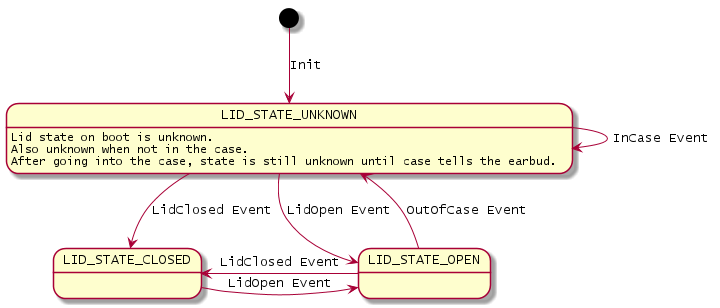

The diagram above was rendered by PlantUML. Its source (embedded in the PNG):
@startuml inline_umlgraph_5.png
    [*] --> LID_STATE_UNKNOWN : Init                                                                                      
    LID_STATE_UNKNOWN : Lid state on boot is unknown.\nAlso unknown when not in the case.\nAfter going into the case, state is still unknown until case tells the earbud.
    LID_STATE_UNKNOWN --> LID_STATE_OPEN : LidOpen Event
    LID_STATE_UNKNOWN --> LID_STATE_CLOSED : LidClosed Event
    LID_STATE_OPEN -l-> LID_STATE_CLOSED : LidClosed Event
    LID_STATE_CLOSED -r-> LID_STATE_OPEN : LidOpen Event
    LID_STATE_OPEN -u-> LID_STATE_UNKNOWN : OutOfCase Event
    LID_STATE_UNKNOWN --> LID_STATE_UNKNOWN : InCase Event
@enduml